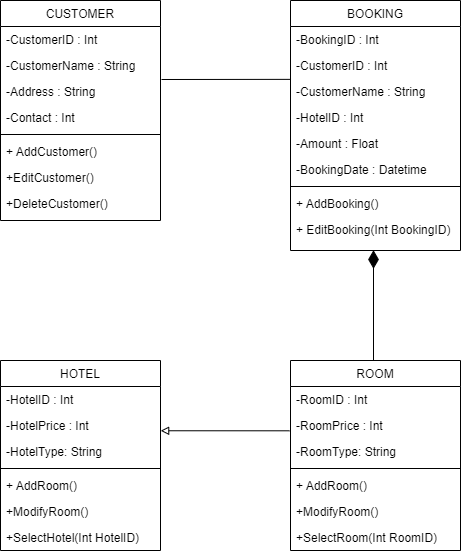

The diagram above was exported from draw.io. Its source (the exported page's mxGraphModel, read from the mxfile embedded in the PNG):
<mxGraphModel dx="2579" dy="821" grid="1" gridSize="10" guides="1" tooltips="1" connect="1" arrows="1" fold="1" page="1" pageScale="1" pageWidth="850" pageHeight="1100" math="0" shadow="0">
  <root>
    <mxCell id="0" />
    <mxCell id="1" parent="0" />
    <mxCell id="2" value="CUSTOMER" style="swimlane;fontStyle=0;align=center;verticalAlign=top;childLayout=stackLayout;horizontal=1;startSize=26;horizontalStack=0;resizeParent=1;resizeLast=0;collapsible=1;marginBottom=0;rounded=0;shadow=0;strokeWidth=1;labelBorderColor=none;" vertex="1" parent="1">
      <mxGeometry x="230" y="2250" width="160" height="220" as="geometry">
        <mxRectangle x="550" y="140" width="160" height="26" as="alternateBounds" />
      </mxGeometry>
    </mxCell>
    <mxCell id="3" value="-CustomerID : Int&#10;" style="text;align=left;verticalAlign=top;spacingLeft=4;spacingRight=4;overflow=hidden;rotatable=0;points=[[0,0.5],[1,0.5]];portConstraint=eastwest;" vertex="1" parent="2">
      <mxGeometry y="26" width="160" height="26" as="geometry" />
    </mxCell>
    <mxCell id="4" value="-CustomerName : String" style="text;align=left;verticalAlign=top;spacingLeft=4;spacingRight=4;overflow=hidden;rotatable=0;points=[[0,0.5],[1,0.5]];portConstraint=eastwest;rounded=0;shadow=0;html=0;" vertex="1" parent="2">
      <mxGeometry y="52" width="160" height="26" as="geometry" />
    </mxCell>
    <mxCell id="5" value="-Address : String" style="text;align=left;verticalAlign=top;spacingLeft=4;spacingRight=4;overflow=hidden;rotatable=0;points=[[0,0.5],[1,0.5]];portConstraint=eastwest;rounded=0;shadow=0;html=0;" vertex="1" parent="2">
      <mxGeometry y="78" width="160" height="26" as="geometry" />
    </mxCell>
    <mxCell id="6" value="-Contact : Int" style="text;align=left;verticalAlign=top;spacingLeft=4;spacingRight=4;overflow=hidden;rotatable=0;points=[[0,0.5],[1,0.5]];portConstraint=eastwest;rounded=0;shadow=0;html=0;" vertex="1" parent="2">
      <mxGeometry y="104" width="160" height="26" as="geometry" />
    </mxCell>
    <mxCell id="7" value="" style="line;html=1;strokeWidth=1;align=left;verticalAlign=middle;spacingTop=-1;spacingLeft=3;spacingRight=3;rotatable=0;labelPosition=right;points=[];portConstraint=eastwest;" vertex="1" parent="2">
      <mxGeometry y="130" width="160" height="8" as="geometry" />
    </mxCell>
    <mxCell id="8" value="+ AddCustomer()" style="text;align=left;verticalAlign=top;spacingLeft=4;spacingRight=4;overflow=hidden;rotatable=0;points=[[0,0.5],[1,0.5]];portConstraint=eastwest;" vertex="1" parent="2">
      <mxGeometry y="138" width="160" height="26" as="geometry" />
    </mxCell>
    <mxCell id="9" value="+EditCustomer()" style="text;align=left;verticalAlign=top;spacingLeft=4;spacingRight=4;overflow=hidden;rotatable=0;points=[[0,0.5],[1,0.5]];portConstraint=eastwest;" vertex="1" parent="2">
      <mxGeometry y="164" width="160" height="26" as="geometry" />
    </mxCell>
    <mxCell id="10" value="+DeleteCustomer()" style="text;align=left;verticalAlign=top;spacingLeft=4;spacingRight=4;overflow=hidden;rotatable=0;points=[[0,0.5],[1,0.5]];portConstraint=eastwest;" vertex="1" parent="2">
      <mxGeometry y="190" width="160" height="26" as="geometry" />
    </mxCell>
    <mxCell id="11" value="" style="endArrow=none;html=1;rounded=0;strokeColor=default;strokeWidth=1;fontFamily=Times New Roman;fontSize=14;exitX=1;exitY=0.5;exitDx=0;exitDy=0;entryX=0.003;entryY=0.033;entryDx=0;entryDy=0;entryPerimeter=0;" edge="1" target="16" parent="1">
      <mxGeometry width="50" height="50" relative="1" as="geometry">
        <mxPoint x="391" y="2328.9999999999995" as="sourcePoint" />
        <mxPoint x="519" y="2329" as="targetPoint" />
      </mxGeometry>
    </mxCell>
    <mxCell id="12" value="" style="line;strokeWidth=1;direction=south;html=1;shadow=0;sketch=0;strokeColor=default;fontFamily=Times New Roman;fontSize=14;fillColor=none;gradientColor=#FF6666;gradientDirection=north;" vertex="1" parent="1">
      <mxGeometry x="598" y="2510" width="10" height="100" as="geometry" />
    </mxCell>
    <mxCell id="13" value="BOOKING" style="swimlane;fontStyle=0;align=center;verticalAlign=top;childLayout=stackLayout;horizontal=1;startSize=26;horizontalStack=0;resizeParent=1;resizeLast=0;collapsible=1;marginBottom=0;rounded=0;shadow=0;strokeWidth=1;" vertex="1" parent="1">
      <mxGeometry x="520" y="2250" width="170" height="250" as="geometry">
        <mxRectangle x="550" y="140" width="160" height="26" as="alternateBounds" />
      </mxGeometry>
    </mxCell>
    <mxCell id="14" value="-BookingID : Int&#10;" style="text;align=left;verticalAlign=top;spacingLeft=4;spacingRight=4;overflow=hidden;rotatable=0;points=[[0,0.5],[1,0.5]];portConstraint=eastwest;" vertex="1" parent="13">
      <mxGeometry y="26" width="170" height="26" as="geometry" />
    </mxCell>
    <mxCell id="15" value="-CustomerID : Int&#10;" style="text;align=left;verticalAlign=top;spacingLeft=4;spacingRight=4;overflow=hidden;rotatable=0;points=[[0,0.5],[1,0.5]];portConstraint=eastwest;rounded=0;shadow=0;html=0;" vertex="1" parent="13">
      <mxGeometry y="52" width="170" height="26" as="geometry" />
    </mxCell>
    <mxCell id="16" value="-CustomerName : String" style="text;align=left;verticalAlign=top;spacingLeft=4;spacingRight=4;overflow=hidden;rotatable=0;points=[[0,0.5],[1,0.5]];portConstraint=eastwest;rounded=0;shadow=0;html=0;" vertex="1" parent="13">
      <mxGeometry y="78" width="170" height="26" as="geometry" />
    </mxCell>
    <mxCell id="17" value="-HotelID : Int&#10;" style="text;align=left;verticalAlign=top;spacingLeft=4;spacingRight=4;overflow=hidden;rotatable=0;points=[[0,0.5],[1,0.5]];portConstraint=eastwest;rounded=0;shadow=0;html=0;" vertex="1" parent="13">
      <mxGeometry y="104" width="170" height="26" as="geometry" />
    </mxCell>
    <mxCell id="18" value="-Amount : Float" style="text;align=left;verticalAlign=top;spacingLeft=4;spacingRight=4;overflow=hidden;rotatable=0;points=[[0,0.5],[1,0.5]];portConstraint=eastwest;" vertex="1" parent="13">
      <mxGeometry y="130" width="170" height="26" as="geometry" />
    </mxCell>
    <mxCell id="19" value="-BookingDate : Datetime" style="text;align=left;verticalAlign=top;spacingLeft=4;spacingRight=4;overflow=hidden;rotatable=0;points=[[0,0.5],[1,0.5]];portConstraint=eastwest;" vertex="1" parent="13">
      <mxGeometry y="156" width="170" height="26" as="geometry" />
    </mxCell>
    <mxCell id="20" value="" style="line;html=1;strokeWidth=1;align=left;verticalAlign=middle;spacingTop=-1;spacingLeft=3;spacingRight=3;rotatable=0;labelPosition=right;points=[];portConstraint=eastwest;" vertex="1" parent="13">
      <mxGeometry y="182" width="170" height="8" as="geometry" />
    </mxCell>
    <mxCell id="21" value="+ AddBooking()" style="text;align=left;verticalAlign=top;spacingLeft=4;spacingRight=4;overflow=hidden;rotatable=0;points=[[0,0.5],[1,0.5]];portConstraint=eastwest;" vertex="1" parent="13">
      <mxGeometry y="190" width="170" height="26" as="geometry" />
    </mxCell>
    <mxCell id="22" value="+ EditBooking(Int BookingID)" style="text;align=left;verticalAlign=top;spacingLeft=4;spacingRight=4;overflow=hidden;rotatable=0;points=[[0,0.5],[1,0.5]];portConstraint=eastwest;" vertex="1" parent="13">
      <mxGeometry y="216" width="170" height="26" as="geometry" />
    </mxCell>
    <mxCell id="23" value="" style="resizable=0;align=right;verticalAlign=bottom;labelBackgroundColor=none;fontSize=12;" connectable="0" vertex="1" parent="1">
      <mxGeometry x="529.9981481481481" y="2689.0037037037036" as="geometry">
        <mxPoint x="99" y="-84" as="offset" />
      </mxGeometry>
    </mxCell>
    <mxCell id="24" value="ROOM" style="swimlane;fontStyle=0;align=center;verticalAlign=top;childLayout=stackLayout;horizontal=1;startSize=26;horizontalStack=0;resizeParent=1;resizeLast=0;collapsible=1;marginBottom=0;rounded=0;shadow=0;strokeWidth=1;" vertex="1" parent="1">
      <mxGeometry x="520" y="2610" width="170" height="190" as="geometry">
        <mxRectangle x="-310" y="1560" width="160" height="26" as="alternateBounds" />
      </mxGeometry>
    </mxCell>
    <mxCell id="25" value="-RoomID : Int&#10;" style="text;align=left;verticalAlign=top;spacingLeft=4;spacingRight=4;overflow=hidden;rotatable=0;points=[[0,0.5],[1,0.5]];portConstraint=eastwest;" vertex="1" parent="24">
      <mxGeometry y="26" width="170" height="26" as="geometry" />
    </mxCell>
    <mxCell id="26" value="-RoomPrice : Int&#10;" style="text;align=left;verticalAlign=top;spacingLeft=4;spacingRight=4;overflow=hidden;rotatable=0;points=[[0,0.5],[1,0.5]];portConstraint=eastwest;rounded=0;shadow=0;html=0;" vertex="1" parent="24">
      <mxGeometry y="52" width="170" height="26" as="geometry" />
    </mxCell>
    <mxCell id="27" value="-RoomType: String" style="text;align=left;verticalAlign=top;spacingLeft=4;spacingRight=4;overflow=hidden;rotatable=0;points=[[0,0.5],[1,0.5]];portConstraint=eastwest;rounded=0;shadow=0;html=0;" vertex="1" parent="24">
      <mxGeometry y="78" width="170" height="26" as="geometry" />
    </mxCell>
    <mxCell id="28" value="" style="line;html=1;strokeWidth=1;align=left;verticalAlign=middle;spacingTop=-1;spacingLeft=3;spacingRight=3;rotatable=0;labelPosition=right;points=[];portConstraint=eastwest;" vertex="1" parent="24">
      <mxGeometry y="104" width="170" height="8" as="geometry" />
    </mxCell>
    <mxCell id="29" value="+ AddRoom()" style="text;align=left;verticalAlign=top;spacingLeft=4;spacingRight=4;overflow=hidden;rotatable=0;points=[[0,0.5],[1,0.5]];portConstraint=eastwest;" vertex="1" parent="24">
      <mxGeometry y="112" width="170" height="26" as="geometry" />
    </mxCell>
    <mxCell id="30" value="+ModifyRoom()" style="text;align=left;verticalAlign=top;spacingLeft=4;spacingRight=4;overflow=hidden;rotatable=0;points=[[0,0.5],[1,0.5]];portConstraint=eastwest;" vertex="1" parent="24">
      <mxGeometry y="138" width="170" height="26" as="geometry" />
    </mxCell>
    <mxCell id="31" value="+SelectRoom(Int RoomID)" style="text;align=left;verticalAlign=top;spacingLeft=4;spacingRight=4;overflow=hidden;rotatable=0;points=[[0,0.5],[1,0.5]];portConstraint=eastwest;" vertex="1" parent="24">
      <mxGeometry y="164" width="170" height="26" as="geometry" />
    </mxCell>
    <mxCell id="32" value="HOTEL" style="swimlane;fontStyle=0;align=center;verticalAlign=top;childLayout=stackLayout;horizontal=1;startSize=26;horizontalStack=0;resizeParent=1;resizeLast=0;collapsible=1;marginBottom=0;rounded=0;shadow=0;strokeWidth=1;" vertex="1" parent="1">
      <mxGeometry x="230" y="2610" width="160" height="190" as="geometry">
        <mxRectangle x="-310" y="1560" width="160" height="26" as="alternateBounds" />
      </mxGeometry>
    </mxCell>
    <mxCell id="33" value="-HotelID : Int&#10;" style="text;align=left;verticalAlign=top;spacingLeft=4;spacingRight=4;overflow=hidden;rotatable=0;points=[[0,0.5],[1,0.5]];portConstraint=eastwest;" vertex="1" parent="32">
      <mxGeometry y="26" width="160" height="26" as="geometry" />
    </mxCell>
    <mxCell id="34" value="-HotelPrice : Int&#10;" style="text;align=left;verticalAlign=top;spacingLeft=4;spacingRight=4;overflow=hidden;rotatable=0;points=[[0,0.5],[1,0.5]];portConstraint=eastwest;rounded=0;shadow=0;html=0;" vertex="1" parent="32">
      <mxGeometry y="52" width="160" height="26" as="geometry" />
    </mxCell>
    <mxCell id="35" value="-HotelType: String" style="text;align=left;verticalAlign=top;spacingLeft=4;spacingRight=4;overflow=hidden;rotatable=0;points=[[0,0.5],[1,0.5]];portConstraint=eastwest;rounded=0;shadow=0;html=0;" vertex="1" parent="32">
      <mxGeometry y="78" width="160" height="26" as="geometry" />
    </mxCell>
    <mxCell id="36" value="" style="line;html=1;strokeWidth=1;align=left;verticalAlign=middle;spacingTop=-1;spacingLeft=3;spacingRight=3;rotatable=0;labelPosition=right;points=[];portConstraint=eastwest;" vertex="1" parent="32">
      <mxGeometry y="104" width="160" height="8" as="geometry" />
    </mxCell>
    <mxCell id="37" value="+ AddRoom()" style="text;align=left;verticalAlign=top;spacingLeft=4;spacingRight=4;overflow=hidden;rotatable=0;points=[[0,0.5],[1,0.5]];portConstraint=eastwest;" vertex="1" parent="32">
      <mxGeometry y="112" width="160" height="26" as="geometry" />
    </mxCell>
    <mxCell id="38" value="+ModifyRoom()" style="text;align=left;verticalAlign=top;spacingLeft=4;spacingRight=4;overflow=hidden;rotatable=0;points=[[0,0.5],[1,0.5]];portConstraint=eastwest;" vertex="1" parent="32">
      <mxGeometry y="138" width="160" height="26" as="geometry" />
    </mxCell>
    <mxCell id="39" value="+SelectHotel(Int HotelID)" style="text;align=left;verticalAlign=top;spacingLeft=4;spacingRight=4;overflow=hidden;rotatable=0;points=[[0,0.5],[1,0.5]];portConstraint=eastwest;" vertex="1" parent="32">
      <mxGeometry y="164" width="160" height="26" as="geometry" />
    </mxCell>
    <mxCell id="40" value="" style="html=1;whiteSpace=wrap;aspect=fixed;shape=isoRectangle;shadow=0;sketch=0;strokeColor=#000000;strokeWidth=1;fontFamily=Verdana;fontSize=12;fontColor=#4D4D4D;fillColor=#000000;gradientColor=none;gradientDirection=north;rotation=90;" vertex="1" parent="1">
      <mxGeometry x="594.6700000000001" y="2504" width="16.67" height="10" as="geometry" />
    </mxCell>
    <mxCell id="41" value="" style="endArrow=block;html=1;rounded=0;labelBackgroundColor=none;strokeColor=#000000;strokeWidth=1;fontFamily=Verdana;fontSize=12;fontColor=#4D4D4D;exitX=-0.006;exitY=0.704;exitDx=0;exitDy=0;exitPerimeter=0;entryX=1.001;entryY=0.702;entryDx=0;entryDy=0;entryPerimeter=0;endFill=0;" edge="1" source="26" target="34" parent="1">
      <mxGeometry width="50" height="50" relative="1" as="geometry">
        <mxPoint x="400" y="2670" as="sourcePoint" />
        <mxPoint x="450" y="2620" as="targetPoint" />
      </mxGeometry>
    </mxCell>
  </root>
</mxGraphModel>